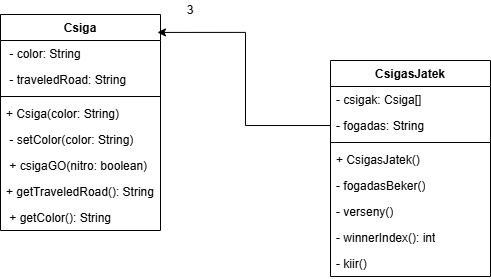

The diagram above was exported from draw.io. Its source (the exported page's mxGraphModel, read from the mxfile embedded in the PNG):
<mxGraphModel dx="1374" dy="752" grid="1" gridSize="10" guides="1" tooltips="1" connect="1" arrows="1" fold="1" page="1" pageScale="1" pageWidth="827" pageHeight="1169" math="0" shadow="0">
  <root>
    <mxCell id="0" />
    <mxCell id="1" parent="0" />
    <mxCell id="iS8gnwr6bKkHLDDD2B1q-10" value="CsigasJatek" style="swimlane;fontStyle=1;align=center;verticalAlign=top;childLayout=stackLayout;horizontal=1;startSize=26;horizontalStack=0;resizeParent=1;resizeParentMax=0;resizeLast=0;collapsible=1;marginBottom=0;whiteSpace=wrap;html=1;" vertex="1" parent="1">
      <mxGeometry x="480" y="480" width="160" height="216" as="geometry" />
    </mxCell>
    <mxCell id="iS8gnwr6bKkHLDDD2B1q-11" value="- csigak: Csiga[]" style="text;strokeColor=none;fillColor=none;align=left;verticalAlign=top;spacingLeft=4;spacingRight=4;overflow=hidden;rotatable=0;points=[[0,0.5],[1,0.5]];portConstraint=eastwest;whiteSpace=wrap;html=1;" vertex="1" parent="iS8gnwr6bKkHLDDD2B1q-10">
      <mxGeometry y="26" width="160" height="26" as="geometry" />
    </mxCell>
    <mxCell id="iS8gnwr6bKkHLDDD2B1q-23" value="- fogadas: String" style="text;strokeColor=none;fillColor=none;align=left;verticalAlign=top;spacingLeft=4;spacingRight=4;overflow=hidden;rotatable=0;points=[[0,0.5],[1,0.5]];portConstraint=eastwest;whiteSpace=wrap;html=1;" vertex="1" parent="iS8gnwr6bKkHLDDD2B1q-10">
      <mxGeometry y="52" width="160" height="26" as="geometry" />
    </mxCell>
    <mxCell id="iS8gnwr6bKkHLDDD2B1q-12" value="" style="line;strokeWidth=1;fillColor=none;align=left;verticalAlign=middle;spacingTop=-1;spacingLeft=3;spacingRight=3;rotatable=0;labelPosition=right;points=[];portConstraint=eastwest;strokeColor=inherit;" vertex="1" parent="iS8gnwr6bKkHLDDD2B1q-10">
      <mxGeometry y="78" width="160" height="8" as="geometry" />
    </mxCell>
    <mxCell id="iS8gnwr6bKkHLDDD2B1q-13" value="+ CsigasJatek()" style="text;strokeColor=none;fillColor=none;align=left;verticalAlign=top;spacingLeft=4;spacingRight=4;overflow=hidden;rotatable=0;points=[[0,0.5],[1,0.5]];portConstraint=eastwest;whiteSpace=wrap;html=1;" vertex="1" parent="iS8gnwr6bKkHLDDD2B1q-10">
      <mxGeometry y="86" width="160" height="26" as="geometry" />
    </mxCell>
    <mxCell id="iS8gnwr6bKkHLDDD2B1q-24" value="- fogadasBeker()" style="text;strokeColor=none;fillColor=none;align=left;verticalAlign=top;spacingLeft=4;spacingRight=4;overflow=hidden;rotatable=0;points=[[0,0.5],[1,0.5]];portConstraint=eastwest;whiteSpace=wrap;html=1;" vertex="1" parent="iS8gnwr6bKkHLDDD2B1q-10">
      <mxGeometry y="112" width="160" height="26" as="geometry" />
    </mxCell>
    <mxCell id="iS8gnwr6bKkHLDDD2B1q-25" value="- verseny()" style="text;strokeColor=none;fillColor=none;align=left;verticalAlign=top;spacingLeft=4;spacingRight=4;overflow=hidden;rotatable=0;points=[[0,0.5],[1,0.5]];portConstraint=eastwest;whiteSpace=wrap;html=1;" vertex="1" parent="iS8gnwr6bKkHLDDD2B1q-10">
      <mxGeometry y="138" width="160" height="26" as="geometry" />
    </mxCell>
    <mxCell id="iS8gnwr6bKkHLDDD2B1q-26" value="- winnerIndex(): int" style="text;strokeColor=none;fillColor=none;align=left;verticalAlign=top;spacingLeft=4;spacingRight=4;overflow=hidden;rotatable=0;points=[[0,0.5],[1,0.5]];portConstraint=eastwest;whiteSpace=wrap;html=1;" vertex="1" parent="iS8gnwr6bKkHLDDD2B1q-10">
      <mxGeometry y="164" width="160" height="26" as="geometry" />
    </mxCell>
    <mxCell id="iS8gnwr6bKkHLDDD2B1q-27" value="- kiir()" style="text;strokeColor=none;fillColor=none;align=left;verticalAlign=top;spacingLeft=4;spacingRight=4;overflow=hidden;rotatable=0;points=[[0,0.5],[1,0.5]];portConstraint=eastwest;whiteSpace=wrap;html=1;" vertex="1" parent="iS8gnwr6bKkHLDDD2B1q-10">
      <mxGeometry y="190" width="160" height="26" as="geometry" />
    </mxCell>
    <mxCell id="iS8gnwr6bKkHLDDD2B1q-14" value="Csiga" style="swimlane;fontStyle=1;align=center;verticalAlign=top;childLayout=stackLayout;horizontal=1;startSize=26;horizontalStack=0;resizeParent=1;resizeParentMax=0;resizeLast=0;collapsible=1;marginBottom=0;whiteSpace=wrap;html=1;" vertex="1" parent="1">
      <mxGeometry x="150" y="434" width="160" height="216" as="geometry" />
    </mxCell>
    <mxCell id="iS8gnwr6bKkHLDDD2B1q-15" value="&lt;span style=&quot;text-align: center;&quot;&gt;&amp;nbsp;- color: String&amp;nbsp;&lt;/span&gt;" style="text;strokeColor=none;fillColor=none;align=left;verticalAlign=top;spacingLeft=4;spacingRight=4;overflow=hidden;rotatable=0;points=[[0,0.5],[1,0.5]];portConstraint=eastwest;whiteSpace=wrap;html=1;" vertex="1" parent="iS8gnwr6bKkHLDDD2B1q-14">
      <mxGeometry y="26" width="160" height="26" as="geometry" />
    </mxCell>
    <mxCell id="iS8gnwr6bKkHLDDD2B1q-18" value="&lt;span style=&quot;text-align: center;&quot;&gt;&amp;nbsp;- traveledRoad: String&amp;nbsp;&lt;/span&gt;" style="text;strokeColor=none;fillColor=none;align=left;verticalAlign=top;spacingLeft=4;spacingRight=4;overflow=hidden;rotatable=0;points=[[0,0.5],[1,0.5]];portConstraint=eastwest;whiteSpace=wrap;html=1;" vertex="1" parent="iS8gnwr6bKkHLDDD2B1q-14">
      <mxGeometry y="52" width="160" height="26" as="geometry" />
    </mxCell>
    <mxCell id="iS8gnwr6bKkHLDDD2B1q-16" value="" style="line;strokeWidth=1;fillColor=none;align=left;verticalAlign=middle;spacingTop=-1;spacingLeft=3;spacingRight=3;rotatable=0;labelPosition=right;points=[];portConstraint=eastwest;strokeColor=inherit;" vertex="1" parent="iS8gnwr6bKkHLDDD2B1q-14">
      <mxGeometry y="78" width="160" height="8" as="geometry" />
    </mxCell>
    <mxCell id="iS8gnwr6bKkHLDDD2B1q-17" value="&lt;span style=&quot;text-align: center;&quot;&gt;+ Csiga(color: String)&lt;/span&gt;" style="text;strokeColor=none;fillColor=none;align=left;verticalAlign=top;spacingLeft=4;spacingRight=4;overflow=hidden;rotatable=0;points=[[0,0.5],[1,0.5]];portConstraint=eastwest;whiteSpace=wrap;html=1;" vertex="1" parent="iS8gnwr6bKkHLDDD2B1q-14">
      <mxGeometry y="86" width="160" height="26" as="geometry" />
    </mxCell>
    <mxCell id="iS8gnwr6bKkHLDDD2B1q-19" value="&lt;div style=&quot;text-align: center;&quot;&gt;&lt;span style=&quot;background-color: transparent;&quot;&gt;&amp;nbsp;- setColor(color: String)&lt;/span&gt;&lt;/div&gt;" style="text;strokeColor=none;fillColor=none;align=left;verticalAlign=top;spacingLeft=4;spacingRight=4;overflow=hidden;rotatable=0;points=[[0,0.5],[1,0.5]];portConstraint=eastwest;whiteSpace=wrap;html=1;" vertex="1" parent="iS8gnwr6bKkHLDDD2B1q-14">
      <mxGeometry y="112" width="160" height="26" as="geometry" />
    </mxCell>
    <mxCell id="iS8gnwr6bKkHLDDD2B1q-20" value="&lt;div style=&quot;text-align: center;&quot;&gt;&amp;nbsp;+ csigaGO(nitro: boolean)&lt;/div&gt;" style="text;strokeColor=none;fillColor=none;align=left;verticalAlign=top;spacingLeft=4;spacingRight=4;overflow=hidden;rotatable=0;points=[[0,0.5],[1,0.5]];portConstraint=eastwest;whiteSpace=wrap;html=1;" vertex="1" parent="iS8gnwr6bKkHLDDD2B1q-14">
      <mxGeometry y="138" width="160" height="26" as="geometry" />
    </mxCell>
    <mxCell id="iS8gnwr6bKkHLDDD2B1q-21" value="&lt;div style=&quot;text-align: center;&quot;&gt;+ getTraveledRoad(): String&lt;/div&gt;" style="text;strokeColor=none;fillColor=none;align=left;verticalAlign=top;spacingLeft=4;spacingRight=4;overflow=hidden;rotatable=0;points=[[0,0.5],[1,0.5]];portConstraint=eastwest;whiteSpace=wrap;html=1;" vertex="1" parent="iS8gnwr6bKkHLDDD2B1q-14">
      <mxGeometry y="164" width="160" height="26" as="geometry" />
    </mxCell>
    <mxCell id="iS8gnwr6bKkHLDDD2B1q-22" value="&lt;div style=&quot;text-align: center;&quot;&gt;&amp;nbsp;+ getColor(): String&lt;/div&gt;" style="text;strokeColor=none;fillColor=none;align=left;verticalAlign=top;spacingLeft=4;spacingRight=4;overflow=hidden;rotatable=0;points=[[0,0.5],[1,0.5]];portConstraint=eastwest;whiteSpace=wrap;html=1;" vertex="1" parent="iS8gnwr6bKkHLDDD2B1q-14">
      <mxGeometry y="190" width="160" height="26" as="geometry" />
    </mxCell>
    <mxCell id="iS8gnwr6bKkHLDDD2B1q-28" style="edgeStyle=orthogonalEdgeStyle;rounded=0;orthogonalLoop=1;jettySize=auto;html=1;entryX=0.981;entryY=0.083;entryDx=0;entryDy=0;entryPerimeter=0;" edge="1" parent="1" source="iS8gnwr6bKkHLDDD2B1q-23" target="iS8gnwr6bKkHLDDD2B1q-14">
      <mxGeometry relative="1" as="geometry" />
    </mxCell>
    <mxCell id="iS8gnwr6bKkHLDDD2B1q-30" value="3" style="text;html=1;align=center;verticalAlign=middle;whiteSpace=wrap;rounded=0;" vertex="1" parent="1">
      <mxGeometry x="320" y="420" width="40" height="20" as="geometry" />
    </mxCell>
  </root>
</mxGraphModel>